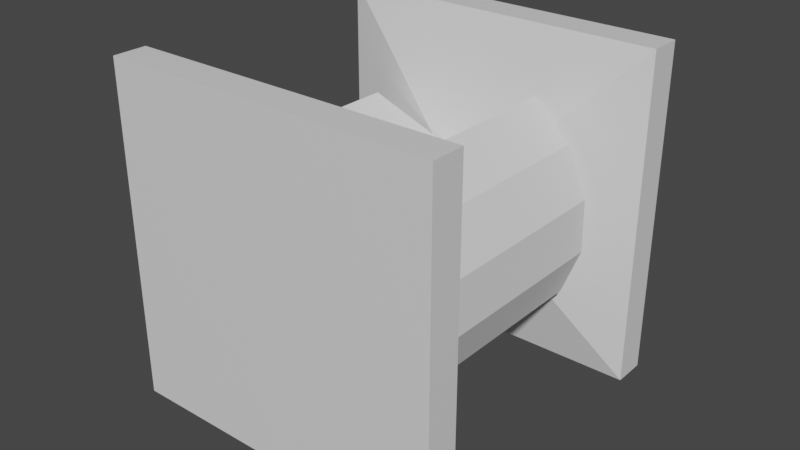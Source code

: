 # Source: fabmachine_1.blend  (saved by Blender 2.90.8; exported with 4.5.12 LTS)
import bpy
from mathutils import Matrix  # noqa: F401  (used for matrix-valued properties, if any)

bpy.ops.wm.read_factory_settings(use_empty=True)
scene = bpy.context.scene
scene.name = 'Scene'

# ---- collections
col_collection = bpy.data.collections.new('Collection'); scene.collection.children.link(col_collection)

# ---- materials (node trees are filled in below, after node groups)
mat_material = bpy.data.materials.new('Material')
mat_material.alpha_threshold = 0.0
mat_material.use_transparent_shadow = False
mat_material.line_color = (0.0, 0.0, 0.0, 1.0)

# ---- material node trees
mat_material.use_nodes = True; mat_material.node_tree.nodes.clear()
_N = mat_material.node_tree.nodes; _L = mat_material.node_tree.links
n0 = _N.new('ShaderNodeOutputMaterial'); n0.name = 'Material Output'; n0.location = (300, 300)
n1 = _N.new('ShaderNodeBsdfPrincipled'); n1.name = 'Principled BSDF'; n1.location = (10, 300)
n1.distribution = 'GGX'
n1.subsurface_method = 'BURLEY'
n1.inputs[2].default_value = 0.4
n1.inputs[3].default_value = 1.45
n1.inputs[27].default_value = (0.0, 0.0, 0.0, 1.0)
n1.inputs[28].default_value = 1.0
_L.new(n1.outputs[0], n0.inputs[0])
n0.is_active_output = True

# ---- world
world_world = bpy.data.worlds.new('World'); scene.world = world_world
world_world.use_nodes = True; world_world.node_tree.nodes.clear()
_N = world_world.node_tree.nodes; _L = world_world.node_tree.links
n0 = _N.new('ShaderNodeOutputWorld'); n0.name = 'World Output'; n0.location = (300, 300)
n1 = _N.new('ShaderNodeBackground'); n1.name = 'Background'; n1.location = (10, 300)
n1.inputs[0].default_value = (0.05088, 0.05088, 0.05088, 1.0)
_L.new(n1.outputs[0], n0.inputs[0])
n0.is_active_output = True
world_world.color = (0.05088, 0.05088, 0.05088)
world_world.use_sun_shadow = False
world_world.sun_shadow_jitter_overblur = 0.0

# ---- meshes
me_cube = bpy.data.meshes.new('Cube')
me_cube.from_pydata([(0.5, 1.0, 0.5), (0.5, 1.0, -0.5), (0.5, 0.0, 0.5), (0.5, 0.0, -0.5), (-0.5, 1.0, 0.5), (-0.5, 1.0, -0.5), (-0.5, 0.0, 0.5), (-0.5, 0.0, -0.5), (0.5, 0.1, -0.5), (-0.5, 0.1, -0.5), (0.5, 0.1, 0.5), (-0.5, 0.1, 0.5), (0.1, 0.2, -0.1), (-0.1, 0.2, -0.1), (0.1, 0.2, 0.1), (-0.1, 0.2, 0.1), (-0.1, 0.8, -0.1), (0.1, 0.8, -0.1), (0.1, 0.8, 0.1), (-0.1, 0.8, 0.1), (-0.5, 0.9, -0.5), (-0.5, 0.9, 0.5), (0.5, 0.9, -0.5), (0.5, 0.9, 0.5)], [], [(10, 11, 6, 2), (3, 2, 6, 7), (7, 6, 11, 9), (9, 8, 3, 7), (8, 10, 2, 3), (5, 4, 0, 1), (13, 12, 8, 9), (12, 14, 10, 8), (15, 13, 9, 11), (14, 15, 11, 10), (16, 17, 12, 13), (17, 18, 14, 12), (19, 16, 13, 15), (18, 19, 15, 14), (23, 21, 19, 18), (21, 20, 16, 19), (22, 23, 18, 17), (20, 22, 17, 16), (5, 1, 22, 20), (1, 0, 23, 22), (4, 5, 20, 21), (0, 4, 21, 23)])
_uv = me_cube.uv_layers.new(name='UVMap')
_uv.uv.foreach_set('vector', [0.625, 0.5, 0.875, 0.5, 0.875, 0.75, 0.625, 0.75, 0.375, 0.75, 0.625, 0.75, 0.625, 1.0, 0.375, 1.0, 0.375, 0.0, 0.625, 0.0, 0.625, 0.25, 0.375, 0.25, 0.125, 0.5, 0.375, 0.5, 0.375, 0.75, 0.125, 0.75, 0.375, 0.5, 0.625, 0.5, 0.625, 0.75, 0.375, 0.75, 0.475, 0.35, 0.525, 0.35, 0.525, 0.4, 0.475, 0.4, 0.425, 0.3, 0.425, 0.45, 0.375, 0.5, 0.375, 0.25, 0.425, 0.45, 0.575, 0.45, 0.625, 0.5, 0.375, 0.5, 0.575, 0.3, 0.425, 0.3, 0.375, 0.25, 0.625, 0.25, 0.575, 0.45, 0.575, 0.3, 0.625, 0.25, 0.625, 0.5, 0.45, 0.325, 0.45, 0.425, 0.425, 0.45, 0.425, 0.3, 0.45, 0.425, 0.55, 0.425, 0.575, 0.45, 0.425, 0.45, 0.55, 0.325, 0.45, 0.325, 0.425, 0.3, 0.575, 0.3, 0.55, 0.425, 0.55, 0.325, 0.575, 0.3, 0.575, 0.45, 0.5375, 0.4125, 0.5375, 0.3375, 0.55, 0.325, 0.55, 0.425, 0.5375, 0.3375, 0.4625, 0.3375, 0.45, 0.325, 0.55, 0.325, 0.4625, 0.4125, 0.5375, 0.4125, 0.55, 0.425, 0.45, 0.425, 0.4625, 0.3375, 0.4625, 0.4125, 0.45, 0.425, 0.45, 0.325, 0.475, 0.35, 0.475, 0.4, 0.4625, 0.4125, 0.4625, 0.3375, 0.475, 0.4, 0.525, 0.4, 0.5375, 0.4125, 0.4625, 0.4125, 0.525, 0.35, 0.475, 0.35, 0.4625, 0.3375, 0.5375, 0.3375, 0.525, 0.4, 0.525, 0.35, 0.5375, 0.3375, 0.5375, 0.4125])
me_cube.materials.append(mat_material)
me_cube.use_remesh_preserve_volume = False
me_cube.use_remesh_preserve_attributes = False
me_cube.use_mirror_vertex_groups = False
me_cube.update()
me_cylinder = bpy.data.meshes.new('Cylinder')
me_cylinder.from_pydata([(3.553e-15, 0.3, 0.4), (3.553e-15, -0.3, 0.4), (0.07071, 0.3, 0.07071), (0.07071, -0.3, 0.07071), (0.4, 0.3, 0.0), (0.4, -0.3, -2.98e-08), (0.3696, 0.3, -0.1531), (0.3696, -0.3, -0.1531), (0.2828, 0.3, -0.2828), (0.2828, -0.3, -0.2828), (0.1531, 0.3, -0.3696), (0.1531, -0.3, -0.3696), (6.04e-08, 0.3, -0.4), (6.04e-08, -0.3, -0.4), (-0.07071, 0.3, -0.07071), (-0.07071, -0.3, -0.07071), (-0.4, 0.3, 0.0), (-0.4, -0.3, 0.0), (-0.3696, 0.3, 0.1531), (-0.3696, -0.3, 0.1531), (-0.2828, 0.3, 0.2828), (-0.2828, -0.3, 0.2828), (-0.1531, 0.3, 0.3696), (-0.1531, -0.3, 0.3696)], [], [(4, 6, 8, 10, 12, 14, 16, 18, 20, 22, 0, 2), (7, 5, 3, 1, 23, 21, 19, 17, 15, 13, 11, 9), (4, 5, 7, 6), (6, 7, 9, 8), (8, 9, 11, 10), (10, 11, 13, 12), (2, 3, 5, 4), (2, 0, 1, 3), (14, 15, 17, 16), (12, 13, 15, 14), (16, 17, 19, 18), (18, 19, 21, 20), (20, 21, 23, 22), (22, 23, 1, 0)])
_uv = me_cylinder.uv_layers.new(name='UVMap')
_uv.uv.foreach_set('vector', [0.75, 0.5, 0.6875, 0.5, 0.625, 0.5, 0.5625, 0.5, 0.5, 0.5, 0.0, 0.0, 0.25, 0.5, 0.1875, 0.5, 0.125, 0.5, 0.0625, 0.5, 0.0, 0.5, 0.0, 0.0, 0.6875, 1.0, 0.75, 1.0, 0.0, 0.0, 0.0, 1.0, 0.0625, 1.0, 0.125, 1.0, 0.1875, 1.0, 0.25, 1.0, 0.0, 0.0, 0.5, 1.0, 0.5625, 1.0, 0.625, 1.0, 0.75, 0.5, 0.75, 1.0, 0.6875, 1.0, 0.6875, 0.5, 0.6875, 0.5, 0.6875, 1.0, 0.625, 1.0, 0.625, 0.5, 0.625, 0.5, 0.625, 1.0, 0.5625, 1.0, 0.5625, 0.5, 0.5625, 0.5, 0.5625, 1.0, 0.5, 1.0, 0.5, 0.5, 0.0, 0.0, 0.0, 0.0, 0.75, 1.0, 0.75, 0.5, 0.0, 0.0, 0.0, 0.5, 0.0, 1.0, 0.0, 0.0, 0.0, 0.0, 0.0, 0.0, 0.25, 1.0, 0.25, 0.5, 0.5, 0.5, 0.5, 1.0, 0.0, 0.0, 0.0, 0.0, 0.25, 0.5, 0.25, 1.0, 0.1875, 1.0, 0.1875, 0.5, 0.1875, 0.5, 0.1875, 1.0, 0.125, 1.0, 0.125, 0.5, 0.125, 0.5, 0.125, 1.0, 0.0625, 1.0, 0.0625, 0.5, 0.0625, 0.5, 0.0625, 1.0, 0.0, 1.0, 0.0, 0.5])
me_cylinder.use_remesh_fix_poles = True
me_cylinder.use_remesh_preserve_attributes = False
me_cylinder.use_mirror_vertex_groups = False
me_cylinder.update()

# ---- objects
ob_cube = bpy.data.objects.new('Cube', me_cube)
ob_cylinder = bpy.data.objects.new('Cylinder', me_cylinder)

# ---- transforms, parenting, visibility, modifiers, constraints
ob_cube.location = (0.0, 0.0, 0.0)
ob_cube.lock_rotations_4d = False
ob_cube.empty_display_type = 'ARROWS'
ob_cube.lineart.crease_threshold = 0.0
ob_cylinder.parent = ob_cube
ob_cylinder.location = (0.0, 0.5, 0.0)
ob_cylinder.rotation_euler = (0.0, 5.283, 0.0)
ob_cylinder.lineart.crease_threshold = 0.0

# ---- collection membership
col_collection.objects.link(ob_cube)
col_collection.objects.link(ob_cylinder)

# ---- scene / render settings (as saved in the file)
scene.frame_start = 1; scene.frame_end = 120; scene.frame_set(101)
scene.render.engine = 'BLENDER_EEVEE_NEXT'
scene.cycles.use_denoising = False
scene.cycles.samples = 128
scene.cycles.sampling_pattern = 'TABULATED_SOBOL'
scene.cycles.use_adaptive_sampling = False
scene.cycles.use_light_tree = False
scene.view_settings.view_transform = 'Filmic'
bpy.context.view_layer.update()

# ---- added for rendering (the .blend has no active camera and no usable light): camera, sun
cam_auto = bpy.data.cameras.new('AutoCamera')
cam_auto.lens = 50.0
cam_auto.sensor_width = 36.0
cam_auto.clip_end = 1000.0
ob_auto_camera = bpy.data.objects.new('AutoCamera', cam_auto)
scene.collection.objects.link(ob_auto_camera)
ob_auto_camera.location = (1.7169, -1.56028, 1.37352)
ob_auto_camera.rotation_euler = (1.09748, -7.21219e-08, 0.694738)
scene.camera = ob_auto_camera
light_auto_sun = bpy.data.lights.new('AutoSun', 'SUN')
light_auto_sun.energy = 3.0
light_auto_sun.angle = 0.0523599
ob_auto_sun = bpy.data.objects.new('AutoSun', light_auto_sun)
scene.collection.objects.link(ob_auto_sun)
ob_auto_sun.rotation_euler = (0.872665, 0.174533, 0.523599)
bpy.context.view_layer.update()
